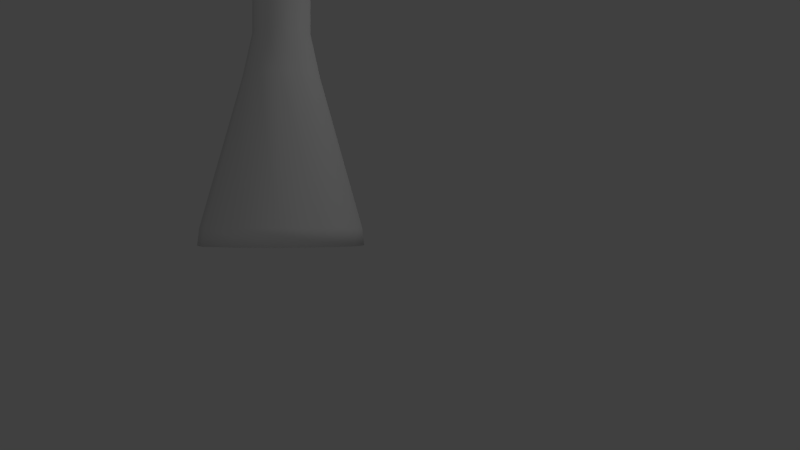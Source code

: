 # Source: Erlenmeyer.blend  (saved by Blender 2.70.0; exported with 4.5.12 LTS)
import bpy
from mathutils import Matrix  # noqa: F401  (used for matrix-valued properties, if any)

bpy.ops.wm.read_factory_settings(use_empty=True)
scene = bpy.context.scene
scene.name = 'Scene'

# ---- collections
col_collection_1 = bpy.data.collections.new('Collection 1'); scene.collection.children.link(col_collection_1)

# ---- materials (node trees are filled in below, after node groups)
mat_material = bpy.data.materials.new('Material')
mat_material.alpha_threshold = 0.0
mat_material.use_transparent_shadow = False
mat_material.roughness = 0.5
mat_material.line_color = (0.0, 0.0, 0.0, 1.0)

# ---- material node trees

# ---- world
world_world = bpy.data.worlds.new('World'); scene.world = world_world
world_world.color = (0.05088, 0.05088, 0.05088)
world_world.use_sun_shadow = False
world_world.sun_shadow_jitter_overblur = 0.0
world_world.cycles.sampling_method = 'MANUAL'
world_world.cycles.sample_map_resolution = 256

# ---- cameras
cam_camera = bpy.data.cameras.new('Camera')
cam_camera.sensor_fit = 'HORIZONTAL'
cam_camera.clip_end = 100.0
cam_camera.lens = 35.0
cam_camera.ortho_scale = 7.314
cam_camera.dof.focus_distance = 0.0
cam_camera.dof.aperture_fstop = 128.0

# ---- lights
light_point = bpy.data.lights.new('Point', 'POINT')
light_point.transmission_factor = 0.0
light_point.energy = 100.0
light_point.shadow_buffer_clip_start = 0.5
light_point.shadow_soft_size = 1.0
light_point.shadow_maximum_resolution = 0.006
light_point.use_absolute_resolution = True
light_point.cycles.use_multiple_importance_sampling = False
light_lamp = bpy.data.lights.new('Lamp', 'POINT')
light_lamp.transmission_factor = 0.0
light_lamp.cutoff_distance = 30.0
light_lamp.energy = 100.0
light_lamp.shadow_buffer_clip_start = 1.001
light_lamp.shadow_soft_size = 1.0
light_lamp.shadow_maximum_resolution = 0.006
light_lamp.use_absolute_resolution = True
light_lamp.cycles.use_multiple_importance_sampling = False

# ---- meshes
me_cylinder_001 = bpy.data.meshes.new('Cylinder.001')
me_cylinder_001.from_pydata([(0.0, 0.0, 4.172e-06), (-2.781e-10, 0.6084, 4.172e-06), (-9.433e-09, 0.2118, 1.559), (0.3042, 0.5269, 4.172e-06), (0.1059, 0.1834, 1.559), (0.5269, 0.3042, 4.172e-06), (0.1834, 0.1059, 1.559), (0.6084, -2.845e-08, 4.172e-06), (0.2118, -6.839e-08, 1.559), (0.5269, -0.3042, 4.172e-06), (0.1834, -0.1059, 1.559), (0.3042, -0.5269, 4.172e-06), (0.1059, -0.1834, 1.559), (9.159e-08, -0.6084, 4.172e-06), (2.255e-08, -0.2118, 1.559), (-0.3042, -0.5269, 4.172e-06), (-0.1059, -0.1834, 1.559), (-0.5269, -0.3042, 4.172e-06), (-0.1834, -0.1059, 1.559), (-0.6084, -2.847e-07, 4.172e-06), (-0.2118, -1.576e-07, 1.559), (-0.5269, 0.3042, 4.172e-06), (-0.1834, 0.1059, 1.559), (-0.3042, 0.5269, 4.172e-06), (-0.1059, 0.1834, 1.559), (-7.505e-09, 0.2817, 1.24), (0.1409, 0.244, 1.24), (0.244, 0.1409, 1.24), (0.2817, -6.235e-08, 1.24), (0.244, -0.1409, 1.24), (0.1409, -0.244, 1.24), (3.503e-08, -0.2817, 1.24), (-0.1409, -0.244, 1.24), (-0.244, -0.1409, 1.24), (-0.2817, -1.81e-07, 1.24), (-0.244, 0.1409, 1.24), (-0.1409, 0.244, 1.24), (0.2971, 0.5146, 0.1269), (0.5146, 0.2971, 0.1269), (0.5942, -2.976e-08, 0.1269), (0.5146, -0.2971, 0.1269), (0.2971, -0.5146, 0.1269), (8.93e-08, -0.5942, 0.1269), (-0.2971, -0.5146, 0.1269), (-0.5146, -0.2971, 0.1269), (-0.5942, -2.8e-07, 0.1269), (-0.5146, 0.2971, 0.1269), (-0.2971, 0.5146, 0.1269), (-4.211e-10, 0.5942, 0.1269), (7.054e-05, -4.207e-09, 0.02394), (-9.433e-09, 0.2118, 1.998), (0.1059, 0.1834, 1.998), (0.1834, 0.1059, 1.998), (0.2118, -6.839e-08, 1.998), (0.1834, -0.1059, 1.998), (0.1059, -0.1834, 1.998), (2.255e-08, -0.2118, 1.998), (-0.1059, -0.1834, 1.998), (-0.1834, -0.1059, 1.998), (-0.2118, -1.576e-07, 1.998), (-0.1834, 0.1059, 1.998), (-0.1059, 0.1834, 1.998), (-9.433e-09, 0.2118, 2.066), (0.1059, 0.1834, 2.066), (0.1834, 0.1059, 2.066), (0.2488, -6.839e-08, 2.066), (0.1834, -0.1059, 2.066), (0.1059, -0.1834, 2.066), (2.255e-08, -0.2118, 2.066), (-0.1059, -0.1834, 2.066), (-0.1834, -0.1059, 2.066), (-0.2118, -1.576e-07, 2.066), (-0.1834, 0.1059, 2.066), (-0.1059, 0.1834, 2.066), (-8.537e-09, 0.2466, 2.122), (0.1233, 0.2135, 2.122), (0.2135, 0.1233, 2.122), (0.3295, -6.626e-08, 2.122), (0.2135, -0.1233, 2.122), (0.1233, -0.2135, 2.122), (2.869e-08, -0.2466, 2.122), (-0.1233, -0.2135, 2.122), (-0.2135, -0.1233, 2.122), (-0.2466, -1.701e-07, 2.122), (-0.2135, 0.1233, 2.122), (-0.1233, 0.2135, 2.122), (7.054e-05, 0.578, 0.02394), (7.053e-05, 0.2012, 1.567), (0.2891, 0.5006, 0.02394), (0.1007, 0.1743, 1.567), (0.5006, 0.289, 0.02394), (0.1743, 0.1006, 1.567), (0.5781, -3.123e-08, 0.02394), (0.2013, -6.918e-08, 1.567), (0.5006, -0.289, 0.02394), (0.1743, -0.1006, 1.567), (0.2891, -0.5006, 0.02394), (0.1007, -0.1743, 1.567), (7.063e-05, -0.578, 0.02394), (7.056e-05, -0.2012, 1.567), (-0.2889, -0.5006, 0.02394), (-0.1005, -0.1743, 1.567), (-0.5005, -0.289, 0.02394), (-0.1742, -0.1006, 1.567), (-0.5779, -2.747e-07, 0.02394), (-0.2012, -1.539e-07, 1.567), (-0.5005, 0.289, 0.02394), (-0.1742, 0.1006, 1.567), (-0.2889, 0.5006, 0.02394), (-0.1005, 0.1743, 1.567), (7.053e-05, 0.2676, 1.252), (0.1339, 0.2318, 1.252), (0.2319, 0.1338, 1.252), (0.2677, -6.344e-08, 1.252), (0.2319, -0.1338, 1.252), (0.1339, -0.2318, 1.252), (7.057e-05, -0.2676, 1.252), (-0.1337, -0.2318, 1.252), (-0.2317, -0.1338, 1.252), (-0.2676, -1.762e-07, 1.252), (-0.2317, 0.1338, 1.252), (-0.1337, 0.2318, 1.252), (0.2823, 0.4888, 0.1495), (0.4889, 0.2822, 0.1495), (0.5645, -3.248e-08, 0.1495), (0.4889, -0.2822, 0.1495), (0.2823, -0.4888, 0.1495), (7.062e-05, -0.5645, 0.1495), (-0.2822, -0.4888, 0.1495), (-0.4888, -0.2822, 0.1495), (-0.5644, -2.702e-07, 0.1495), (-0.4888, 0.2822, 0.1495), (-0.2822, 0.4888, 0.1495), (7.054e-05, 0.5645, 0.1495), (7.053e-05, 0.2012, 2.002), (0.1007, 0.1743, 2.002), (0.1743, 0.1006, 2.002), (0.2013, -6.918e-08, 2.002), (0.1743, -0.1006, 2.002), (0.1007, -0.1743, 2.002), (7.056e-05, -0.2012, 2.002), (-0.1005, -0.1743, 2.002), (-0.1742, -0.1006, 2.002), (-0.2012, -1.539e-07, 2.002), (-0.1742, 0.1006, 2.002), (-0.1005, 0.1743, 2.002), (7.053e-05, 0.2012, 2.069), (0.1007, 0.1743, 2.069), (0.1743, 0.1006, 2.069), (0.2364, -6.918e-08, 2.069), (0.1743, -0.1006, 2.069), (0.1007, -0.1743, 2.069), (7.056e-05, -0.2012, 2.069), (-0.1005, -0.1743, 2.069), (-0.1742, -0.1006, 2.069), (-0.2012, -1.539e-07, 2.069), (-0.1742, 0.1006, 2.069), (-0.1005, 0.1743, 2.069), (7.053e-05, 0.2342, 2.124), (0.1172, 0.2029, 2.124), (0.2029, 0.1171, 2.124), (0.3131, -6.716e-08, 2.124), (0.2029, -0.1171, 2.124), (0.1172, -0.2029, 2.124), (7.057e-05, -0.2342, 2.124), (-0.117, -0.2029, 2.124), (-0.2028, -0.1171, 2.124), (-0.2342, -1.658e-07, 2.124), (-0.2028, 0.1171, 2.124), (-0.117, 0.2029, 2.124)], [], [(0, 1, 3), (4, 2, 50, 51), (25, 2, 4, 26), (0, 3, 5), (6, 4, 51, 52), (26, 4, 6, 27), (0, 5, 7), (8, 6, 52, 53), (27, 6, 8, 28), (0, 7, 9), (10, 8, 53, 54), (28, 8, 10, 29), (0, 9, 11), (12, 10, 54, 55), (29, 10, 12, 30), (0, 11, 13), (14, 12, 55, 56), (30, 12, 14, 31), (0, 13, 15), (16, 14, 56, 57), (31, 14, 16, 32), (0, 15, 17), (18, 16, 57, 58), (32, 16, 18, 33), (0, 17, 19), (20, 18, 58, 59), (33, 18, 20, 34), (0, 19, 21), (22, 20, 59, 60), (34, 20, 22, 35), (0, 21, 23), (24, 22, 60, 61), (35, 22, 24, 36), (0, 23, 1), (2, 24, 61, 50), (36, 24, 2, 25), (48, 25, 26, 37), (37, 26, 27, 38), (38, 27, 28, 39), (39, 28, 29, 40), (40, 29, 30, 41), (41, 30, 31, 42), (42, 31, 32, 43), (43, 32, 33, 44), (44, 33, 34, 45), (45, 34, 35, 46), (46, 35, 36, 47), (47, 36, 25, 48), (1, 48, 37, 3), (3, 37, 38, 5), (5, 38, 39, 7), (7, 39, 40, 9), (9, 40, 41, 11), (11, 41, 42, 13), (13, 42, 43, 15), (15, 43, 44, 17), (17, 44, 45, 19), (19, 45, 46, 21), (21, 46, 47, 23), (23, 47, 48, 1), (51, 50, 62, 63), (52, 51, 63, 64), (53, 52, 64, 65), (54, 53, 65, 66), (55, 54, 66, 67), (56, 55, 67, 68), (57, 56, 68, 69), (58, 57, 69, 70), (59, 58, 70, 71), (60, 59, 71, 72), (61, 60, 72, 73), (50, 61, 73, 62), (63, 62, 74, 75), (64, 63, 75, 76), (65, 64, 76, 77), (66, 65, 77, 78), (67, 66, 78, 79), (68, 67, 79, 80), (69, 68, 80, 81), (70, 69, 81, 82), (71, 70, 82, 83), (72, 71, 83, 84), (73, 72, 84, 85), (62, 73, 85, 74), (95, 138, 137, 93), (49, 94, 92), (112, 113, 93, 91), (93, 137, 136, 91), (49, 92, 90), (111, 112, 91, 89), (91, 136, 135, 89), (49, 90, 88), (110, 111, 89, 87), (89, 135, 134, 87), (49, 88, 86), (113, 114, 95, 93), (49, 96, 94), (97, 139, 138, 95), (114, 115, 97, 95), (49, 98, 96), (99, 140, 139, 97), (115, 116, 99, 97), (49, 100, 98), (101, 141, 140, 99), (116, 117, 101, 99), (49, 102, 100), (103, 142, 141, 101), (117, 118, 103, 101), (49, 104, 102), (105, 143, 142, 103), (118, 119, 105, 103), (49, 106, 104), (107, 144, 143, 105), (119, 120, 107, 105), (49, 108, 106), (109, 145, 144, 107), (120, 121, 109, 107), (49, 86, 108), (87, 134, 145, 109), (121, 110, 87, 109), (133, 122, 111, 110), (122, 123, 112, 111), (123, 124, 113, 112), (124, 125, 114, 113), (125, 126, 115, 114), (126, 127, 116, 115), (127, 128, 117, 116), (128, 129, 118, 117), (129, 130, 119, 118), (130, 131, 120, 119), (131, 132, 121, 120), (132, 133, 110, 121), (86, 88, 122, 133), (88, 90, 123, 122), (90, 92, 124, 123), (92, 94, 125, 124), (94, 96, 126, 125), (96, 98, 127, 126), (98, 100, 128, 127), (100, 102, 129, 128), (102, 104, 130, 129), (104, 106, 131, 130), (106, 108, 132, 131), (108, 86, 133, 132), (135, 147, 146, 134), (136, 148, 147, 135), (137, 149, 148, 136), (138, 150, 149, 137), (139, 151, 150, 138), (140, 152, 151, 139), (141, 153, 152, 140), (142, 154, 153, 141), (143, 155, 154, 142), (144, 156, 155, 143), (145, 157, 156, 144), (134, 146, 157, 145), (147, 159, 158, 146), (148, 160, 159, 147), (149, 161, 160, 148), (150, 162, 161, 149), (151, 163, 162, 150), (152, 164, 163, 151), (153, 165, 164, 152), (154, 166, 165, 153), (155, 167, 166, 154), (156, 168, 167, 155), (157, 169, 168, 156), (146, 158, 169, 157), (78, 162, 163, 79), (79, 163, 164, 80), (80, 164, 165, 81), (81, 165, 166, 82), (82, 166, 167, 83), (83, 167, 168, 84), (84, 168, 169, 85), (85, 169, 158, 74), (74, 158, 159, 75), (75, 159, 160, 76), (76, 160, 161, 77), (77, 161, 162, 78)])
me_cylinder_001.polygons.foreach_set('use_smooth', [True] * 180)
_uv = me_cylinder_001.uv_layers.new(name='UVMap')
_uv.uv.foreach_set('vector', [0.7999, 0.3319, 0.848, 0.1524, 0.9313, 0.2005, 0.7974, 0.1396, 0.7728, 0.1399, 0.7736, 0.04148, 0.7974, 0.04153, 0.7632, 0.8197, 0.7621, 0.9902, 0.6779, 0.9896, 0.679, 0.819, 0.7999, 0.3319, 0.9313, 0.2005, 0.9794, 0.2838, 0.8219, 0.1393, 0.7974, 0.1396, 0.7974, 0.04153, 0.8211, 0.04111, 0.679, 0.819, 0.6779, 0.9896, 0.591, 0.9896, 0.5917, 0.8189, 0.7999, 0.3319, 0.9794, 0.2838, 0.9794, 0.38, 0.8453, 0.1392, 0.8219, 0.1393, 0.8211, 0.04111, 0.846, 0.04118, 0.5917, 0.8189, 0.591, 0.9896, 0.5026, 0.989, 0.5027, 0.8179, 0.7999, 0.3319, 0.9794, 0.38, 0.9313, 0.4633, 0.8697, 0.1391, 0.8453, 0.1392, 0.846, 0.04118, 0.871, 0.04197, 0.5027, 0.8179, 0.5026, 0.989, 0.4141, 0.9895, 0.4137, 0.8181, 0.7999, 0.3319, 0.9313, 0.4633, 0.848, 0.5114, 0.894, 0.1391, 0.8697, 0.1391, 0.871, 0.04197, 0.8947, 0.04293, 0.4137, 0.8181, 0.4141, 0.9895, 0.3269, 0.9893, 0.326, 0.8175, 0.7999, 0.3319, 0.848, 0.5114, 0.7518, 0.5114, 0.9181, 0.1389, 0.894, 0.1391, 0.8947, 0.04293, 0.918, 0.04343, 0.326, 0.8175, 0.3269, 0.9893, 0.2423, 0.9898, 0.2411, 0.8177, 0.7999, 0.3319, 0.7518, 0.5114, 0.6685, 0.4633, 0.942, 0.1386, 0.9181, 0.1389, 0.918, 0.04343, 0.9413, 0.04343, 0.2411, 0.8177, 0.2423, 0.9898, 0.1616, 0.9889, 0.1606, 0.8162, 0.7999, 0.3319, 0.6685, 0.4633, 0.6204, 0.38, 0.9659, 0.1383, 0.942, 0.1386, 0.9413, 0.04343, 0.9648, 0.04298, 0.1606, 0.8162, 0.1616, 0.9889, 0.08595, 0.989, 0.08572, 0.8159, 0.7999, 0.3319, 0.6204, 0.38, 0.6204, 0.2838, 0.9898, 0.138, 0.9659, 0.1383, 0.9648, 0.04298, 0.9884, 0.04233, 0.08572, 0.8159, 0.08595, 0.989, 0.01604, 0.9893, 0.01836, 0.8155, 0.7999, 0.3319, 0.6204, 0.2838, 0.6685, 0.2005, 0.7227, 0.1402, 0.6974, 0.1402, 0.6977, 0.03913, 0.7237, 0.03994, 0.9832, 0.8186, 0.9856, 0.9893, 0.917, 0.9892, 0.9166, 0.8187, 0.7999, 0.3319, 0.6685, 0.2005, 0.7518, 0.1524, 0.7478, 0.1401, 0.7227, 0.1402, 0.7237, 0.03994, 0.7491, 0.04085, 0.9166, 0.8187, 0.917, 0.9892, 0.8421, 0.9892, 0.8428, 0.8188, 0.7999, 0.3319, 0.7518, 0.1524, 0.848, 0.1524, 0.7728, 0.1399, 0.7478, 0.1401, 0.7491, 0.04085, 0.7736, 0.04148, 0.8428, 0.8188, 0.8421, 0.9892, 0.7621, 0.9902, 0.7632, 0.8197, 0.762, 0.5637, 0.7632, 0.8197, 0.679, 0.819, 0.6781, 0.5627, 0.6781, 0.5627, 0.679, 0.819, 0.5917, 0.8189, 0.5911, 0.5624, 0.5911, 0.5624, 0.5917, 0.8189, 0.5027, 0.8179, 0.5027, 0.5614, 0.5027, 0.5614, 0.5027, 0.8179, 0.4137, 0.8181, 0.4141, 0.5616, 0.4141, 0.5616, 0.4137, 0.8181, 0.326, 0.8175, 0.327, 0.561, 0.327, 0.561, 0.326, 0.8175, 0.2411, 0.8177, 0.2427, 0.5613, 0.2427, 0.5613, 0.2411, 0.8177, 0.1606, 0.8162, 0.1625, 0.5601, 0.1625, 0.5601, 0.1606, 0.8162, 0.08572, 0.8159, 0.08741, 0.5604, 0.08741, 0.5604, 0.08572, 0.8159, 0.01836, 0.8155, 0.0172, 0.5612, 0.985, 0.5642, 0.9832, 0.8186, 0.9166, 0.8187, 0.9157, 0.5636, 0.9157, 0.5636, 0.9166, 0.8187, 0.8428, 0.8188, 0.8415, 0.5632, 0.8415, 0.5632, 0.8428, 0.8188, 0.7632, 0.8197, 0.762, 0.5637, 0.763, 0.5315, 0.762, 0.5637, 0.6781, 0.5627, 0.6788, 0.5303, 0.6788, 0.5303, 0.6781, 0.5627, 0.5911, 0.5624, 0.5916, 0.5299, 0.5916, 0.5299, 0.5911, 0.5624, 0.5027, 0.5614, 0.5029, 0.5289, 0.5029, 0.5289, 0.5027, 0.5614, 0.4141, 0.5616, 0.414, 0.5291, 0.414, 0.5291, 0.4141, 0.5616, 0.327, 0.561, 0.3266, 0.5286, 0.3266, 0.5286, 0.327, 0.561, 0.2427, 0.5613, 0.2421, 0.5289, 0.2421, 0.5289, 0.2427, 0.5613, 0.1625, 0.5601, 0.1617, 0.5277, 0.1617, 0.5277, 0.1625, 0.5601, 0.08741, 0.5604, 0.08658, 0.5276, 0.08658, 0.5276, 0.08741, 0.5604, 0.0172, 0.5612, 0.01689, 0.5272, 0.9848, 0.5307, 0.985, 0.5642, 0.9157, 0.5636, 0.9166, 0.5314, 0.9166, 0.5314, 0.9157, 0.5636, 0.8415, 0.5632, 0.8426, 0.531, 0.8426, 0.531, 0.8415, 0.5632, 0.762, 0.5637, 0.763, 0.5315, 0.7974, 0.04153, 0.7736, 0.04148, 0.7741, 0.02663, 0.7974, 0.02677, 0.8211, 0.04111, 0.7974, 0.04153, 0.7974, 0.02677, 0.8206, 0.02592, 0.846, 0.04118, 0.8211, 0.04111, 0.8206, 0.02592, 0.8463, 0.02527, 0.871, 0.04197, 0.846, 0.04118, 0.8463, 0.02527, 0.872, 0.02711, 0.8947, 0.04293, 0.871, 0.04197, 0.872, 0.02711, 0.8953, 0.02846, 0.918, 0.04343, 0.8947, 0.04293, 0.8953, 0.02846, 0.9183, 0.02908, 0.9413, 0.04343, 0.918, 0.04343, 0.9183, 0.02908, 0.9413, 0.02903, 0.9648, 0.04298, 0.9413, 0.04343, 0.9413, 0.02903, 0.9645, 0.02825, 0.9884, 0.04233, 0.9648, 0.04298, 0.9645, 0.02825, 0.9879, 0.02743, 0.7237, 0.03994, 0.6977, 0.03913, 0.6979, 0.02284, 0.7246, 0.02404, 0.7491, 0.04085, 0.7237, 0.03994, 0.7246, 0.02404, 0.75, 0.02551, 0.7736, 0.04148, 0.7491, 0.04085, 0.75, 0.02551, 0.7741, 0.02663, 0.7974, 0.02677, 0.7741, 0.02663, 0.7746, 0.01341, 0.7972, 0.01422, 0.8206, 0.02592, 0.7974, 0.02677, 0.7972, 0.01422, 0.821, 0.01239, 0.8463, 0.02527, 0.8206, 0.02592, 0.821, 0.01239, 0.8464, 0.0125, 0.872, 0.02711, 0.8463, 0.02527, 0.8464, 0.0125, 0.8723, 0.01261, 0.8953, 0.02846, 0.872, 0.02711, 0.8723, 0.01261, 0.8959, 0.01541, 0.9183, 0.02908, 0.8953, 0.02846, 0.8959, 0.01541, 0.9182, 0.01626, 0.9413, 0.02903, 0.9183, 0.02908, 0.9182, 0.01626, 0.9409, 0.01622, 0.9645, 0.02825, 0.9413, 0.02903, 0.9409, 0.01622, 0.9638, 0.01576, 0.9879, 0.02743, 0.9645, 0.02825, 0.9638, 0.01576, 0.9894, 0.01378, 0.7246, 0.02404, 0.6979, 0.02284, 0.6967, 0.00534, 0.7256, 0.009173, 0.75, 0.02551, 0.7246, 0.02404, 0.7256, 0.009173, 0.7509, 0.01159, 0.7741, 0.02663, 0.75, 0.02551, 0.7509, 0.01159, 0.7746, 0.01341, 0.3662, 0.372, 0.3633, 0.4791, 0.3379, 0.4809, 0.3392, 0.3707, 0.7976, 0.3317, 0.8433, 0.1612, 0.9224, 0.2068, 0.3103, 0.29, 0.3425, 0.2898, 0.3392, 0.3707, 0.3127, 0.3705, 0.3392, 0.3707, 0.3379, 0.4809, 0.3124, 0.4786, 0.3127, 0.3705, 0.7976, 0.3317, 0.9224, 0.2068, 0.9681, 0.286, 0.2785, 0.2927, 0.3103, 0.29, 0.3127, 0.3705, 0.2861, 0.3718, 0.3127, 0.3705, 0.3124, 0.4786, 0.2884, 0.4776, 0.2861, 0.3718, 0.7976, 0.3317, 0.9681, 0.286, 0.9681, 0.3774, 0.2473, 0.298, 0.2785, 0.2927, 0.2861, 0.3718, 0.2601, 0.3742, 0.2861, 0.3718, 0.2884, 0.4776, 0.2646, 0.4775, 0.2601, 0.3742, 0.7976, 0.3317, 0.9681, 0.3774, 0.9224, 0.4565, 0.3425, 0.2898, 0.3746, 0.2921, 0.3662, 0.372, 0.3392, 0.3707, 0.7976, 0.3317, 0.7519, 0.1612, 0.8433, 0.1612, 0.3927, 0.3746, 0.387, 0.4788, 0.3633, 0.4791, 0.3662, 0.372, 0.3746, 0.2921, 0.4061, 0.2969, 0.3927, 0.3746, 0.3662, 0.372, 0.7976, 0.3317, 0.6728, 0.2068, 0.7519, 0.1612, 0.4184, 0.3785, 0.4101, 0.4794, 0.387, 0.4788, 0.3927, 0.3746, 0.4061, 0.2969, 0.4367, 0.3041, 0.4184, 0.3785, 0.3927, 0.3746, 0.7976, 0.3317, 0.6271, 0.286, 0.6728, 0.2068, 0.4429, 0.3835, 0.4326, 0.4803, 0.4101, 0.4794, 0.4184, 0.3785, 0.4367, 0.3041, 0.4658, 0.3138, 0.4429, 0.3835, 0.4184, 0.3785, 0.7976, 0.3317, 0.6271, 0.3774, 0.6271, 0.286, 0.4659, 0.3893, 0.4543, 0.4812, 0.4326, 0.4803, 0.4429, 0.3835, 0.4658, 0.3138, 0.4929, 0.3259, 0.4659, 0.3893, 0.4429, 0.3835, 0.7976, 0.3317, 0.6728, 0.4565, 0.6271, 0.3774, 0.4872, 0.3959, 0.4749, 0.4819, 0.4543, 0.4812, 0.4659, 0.3893, 0.4929, 0.3259, 0.5173, 0.3404, 0.4872, 0.3959, 0.4659, 0.3893, 0.7976, 0.3317, 0.7519, 0.5022, 0.6728, 0.4565, 0.212, 0.3823, 0.2181, 0.4775, 0.1963, 0.4767, 0.1907, 0.3874, 0.1631, 0.3294, 0.1892, 0.3162, 0.212, 0.3823, 0.1907, 0.3874, 0.7976, 0.3317, 0.8433, 0.5022, 0.7519, 0.5022, 0.2353, 0.3778, 0.2411, 0.4777, 0.2181, 0.4775, 0.212, 0.3823, 0.1892, 0.3162, 0.2174, 0.3058, 0.2353, 0.3778, 0.212, 0.3823, 0.7976, 0.3317, 0.9224, 0.4565, 0.8433, 0.5022, 0.2601, 0.3742, 0.2646, 0.4775, 0.2411, 0.4777, 0.2353, 0.3778, 0.2174, 0.3058, 0.2473, 0.298, 0.2601, 0.3742, 0.2353, 0.3778, 0.1813, 0.06065, 0.2384, 0.04788, 0.2785, 0.2927, 0.2473, 0.298, 0.2384, 0.04788, 0.2962, 0.04149, 0.3103, 0.29, 0.2785, 0.2927, 0.2962, 0.04149, 0.354, 0.04136, 0.3425, 0.2898, 0.3103, 0.29, 0.354, 0.04136, 0.4112, 0.04733, 0.3746, 0.2921, 0.3425, 0.2898, 0.4112, 0.04733, 0.4672, 0.05929, 0.4061, 0.2969, 0.3746, 0.2921, 0.4672, 0.05929, 0.5215, 0.07713, 0.4367, 0.3041, 0.4061, 0.2969, 0.5215, 0.07713, 0.5737, 0.1008, 0.4658, 0.3138, 0.4367, 0.3041, 0.5737, 0.1008, 0.6233, 0.1301, 0.4929, 0.3259, 0.4658, 0.3138, 0.6233, 0.1301, 0.6706, 0.1649, 0.5173, 0.3404, 0.4929, 0.3259, 0.02016, 0.1367, 0.07194, 0.1053, 0.1892, 0.3162, 0.1631, 0.3294, 0.07194, 0.1053, 0.1256, 0.07984, 0.2174, 0.3058, 0.1892, 0.3162, 0.1256, 0.07984, 0.1813, 0.06065, 0.2473, 0.298, 0.2174, 0.3058, 0.1743, 0.03583, 0.2342, 0.0226, 0.2384, 0.04788, 0.1813, 0.06065, 0.2342, 0.0226, 0.2947, 0.01608, 0.2962, 0.04149, 0.2384, 0.04788, 0.2947, 0.01608, 0.3552, 0.01608, 0.354, 0.04136, 0.2962, 0.04149, 0.3552, 0.01608, 0.415, 0.02243, 0.4112, 0.04733, 0.354, 0.04136, 0.415, 0.02243, 0.4737, 0.035, 0.4672, 0.05929, 0.4112, 0.04733, 0.4737, 0.035, 0.5306, 0.05367, 0.5215, 0.07713, 0.4672, 0.05929, 0.5306, 0.05367, 0.5852, 0.07834, 0.5737, 0.1008, 0.5215, 0.07713, 0.5852, 0.07834, 0.6372, 0.1088, 0.6233, 0.1301, 0.5737, 0.1008, 0.6372, 0.1088, 0.6864, 0.1445, 0.6706, 0.1649, 0.6233, 0.1301, 0.005995, 0.1144, 0.05957, 0.08234, 0.07194, 0.1053, 0.02016, 0.1367, 0.05957, 0.08234, 0.1158, 0.05582, 0.1256, 0.07984, 0.07194, 0.1053, 0.1158, 0.05582, 0.1743, 0.03583, 0.1813, 0.06065, 0.1256, 0.07984, 0.2884, 0.4776, 0.2881, 0.4929, 0.2648, 0.4928, 0.2646, 0.4775, 0.3124, 0.4786, 0.3111, 0.4941, 0.2881, 0.4929, 0.2884, 0.4776, 0.3379, 0.4809, 0.3377, 0.4996, 0.3111, 0.4941, 0.3124, 0.4786, 0.3633, 0.4791, 0.3644, 0.4942, 0.3377, 0.4996, 0.3379, 0.4809, 0.387, 0.4788, 0.3872, 0.4938, 0.3644, 0.4942, 0.3633, 0.4791, 0.4101, 0.4794, 0.4099, 0.4941, 0.3872, 0.4938, 0.387, 0.4788, 0.4326, 0.4803, 0.4324, 0.4947, 0.4099, 0.4941, 0.4101, 0.4794, 0.4543, 0.4812, 0.4543, 0.4952, 0.4324, 0.4947, 0.4326, 0.4803, 0.4749, 0.4819, 0.4746, 0.4946, 0.4543, 0.4952, 0.4543, 0.4812, 0.2181, 0.4775, 0.2176, 0.4923, 0.1953, 0.49, 0.1963, 0.4767, 0.2411, 0.4777, 0.2412, 0.4929, 0.2176, 0.4923, 0.2181, 0.4775, 0.2646, 0.4775, 0.2648, 0.4928, 0.2412, 0.4929, 0.2411, 0.4777, 0.2881, 0.4929, 0.2883, 0.5059, 0.2652, 0.5061, 0.2648, 0.4928, 0.3111, 0.4941, 0.3105, 0.5064, 0.2883, 0.5059, 0.2881, 0.4929, 0.3377, 0.4996, 0.3375, 0.5194, 0.3105, 0.5064, 0.3111, 0.4941, 0.3644, 0.4942, 0.3652, 0.5072, 0.3375, 0.5194, 0.3377, 0.4996, 0.3872, 0.4938, 0.3876, 0.5067, 0.3652, 0.5072, 0.3644, 0.4942, 0.4099, 0.4941, 0.4101, 0.5068, 0.3876, 0.5067, 0.3872, 0.4938, 0.4324, 0.4947, 0.4325, 0.5073, 0.4101, 0.5068, 0.4099, 0.4941, 0.4543, 0.4952, 0.4548, 0.5074, 0.4325, 0.5073, 0.4324, 0.4947, 0.4746, 0.4946, 0.4767, 0.5058, 0.4548, 0.5074, 0.4543, 0.4952, 0.2176, 0.4923, 0.2169, 0.506, 0.1919, 0.5028, 0.1953, 0.49, 0.2412, 0.4929, 0.2414, 0.5065, 0.2169, 0.506, 0.2176, 0.4923, 0.2648, 0.4928, 0.2652, 0.5061, 0.2414, 0.5065, 0.2412, 0.4929, 0.8723, 0.01261, 0.873, 0.0105, 0.896, 0.01317, 0.8959, 0.01541, 0.8959, 0.01541, 0.896, 0.01317, 0.9182, 0.0139, 0.9182, 0.01626, 0.9182, 0.01626, 0.9182, 0.0139, 0.9408, 0.01382, 0.9409, 0.01622, 0.9409, 0.01622, 0.9408, 0.01382, 0.9637, 0.01324, 0.9638, 0.01576, 0.9638, 0.01576, 0.9637, 0.01324, 0.9884, 0.01101, 0.9894, 0.01378, 0.6967, 0.00534, 0.698, 0.002258, 0.726, 0.006368, 0.7256, 0.009173, 0.7256, 0.009173, 0.726, 0.006368, 0.7511, 0.009017, 0.7509, 0.01159, 0.7509, 0.01159, 0.7511, 0.009017, 0.7748, 0.01098, 0.7746, 0.01341, 0.7746, 0.01341, 0.7748, 0.01098, 0.7972, 0.01196, 0.7972, 0.01422, 0.7972, 0.01422, 0.7972, 0.01196, 0.8204, 0.01029, 0.821, 0.01239, 0.821, 0.01239, 0.8204, 0.01029, 0.8464, 0.01051, 0.8464, 0.0125, 0.8464, 0.0125, 0.8464, 0.01051, 0.873, 0.0105, 0.8723, 0.01261])
me_cylinder_001.materials.append(mat_material)
me_cylinder_001.use_remesh_preserve_volume = False
me_cylinder_001.use_remesh_preserve_attributes = False
me_cylinder_001.use_mirror_vertex_groups = False
me_cylinder_001.update()

# ---- objects
ob_cylinder_001 = bpy.data.objects.new('Cylinder.001', me_cylinder_001)
ob_point = bpy.data.objects.new('Point', light_point)
ob_lamp = bpy.data.objects.new('Lamp', light_lamp)
ob_camera = bpy.data.objects.new('Camera', cam_camera)

# ---- transforms, parenting, visibility, modifiers, constraints
ob_cylinder_001.location = (0.0, 0.0, 0.0)
ob_cylinder_001.lineart.crease_threshold = 0.0
ob_point.location = (6.874, -9.825, 1.064)
ob_point.lineart.crease_threshold = 0.0
ob_lamp.location = (4.076, 1.005, 5.904)
ob_lamp.rotation_euler = (0.6503, 0.05522, 1.866)
ob_lamp.lock_rotations_4d = False
ob_lamp.empty_display_type = 'ARROWS'
ob_lamp.color = (0.0, 0.0, 0.0, 0.0)
ob_lamp.lineart.crease_threshold = 0.0
ob_camera.location = (3.152, -4.855, 0.1491)
ob_camera.rotation_euler = (1.571, 0.0, 0.4247)
ob_camera.lock_rotations_4d = False
ob_camera.empty_display_type = 'ARROWS'
ob_camera.color = (0.0, 0.0, 0.0, 0.0)
ob_camera.display_type = 'WIRE'
ob_camera.lineart.crease_threshold = 0.0

# ---- collection membership
col_collection_1.objects.link(ob_cylinder_001)
col_collection_1.objects.link(ob_point)
col_collection_1.objects.link(ob_lamp)
col_collection_1.objects.link(ob_camera)

# ---- scene / render settings (as saved in the file)
scene.camera = ob_camera
scene.frame_start = 1; scene.frame_end = 250; scene.frame_set(1)
scene.render.engine = 'BLENDER_EEVEE_NEXT'
scene.render.image_settings.color_mode = 'RGB'
scene.render.image_settings.compression = 90
scene.render.dither_intensity = 0.0
scene.render.bake_margin = 2
scene.render.bake_bias = 0.0
scene.cycles.use_denoising = False
scene.cycles.samples = 10
scene.cycles.sampling_pattern = 'TABULATED_SOBOL'
scene.cycles.light_sampling_threshold = 0.0
scene.cycles.use_adaptive_sampling = False
scene.cycles.use_light_tree = False
scene.cycles.blur_glossy = 0.0
scene.cycles.volume_bounces = 1
scene.cycles.pixel_filter_type = 'GAUSSIAN'
scene.cycles.sample_clamp_indirect = 0.0
scene.view_settings.view_transform = 'Standard'
bpy.context.view_layer.update()
